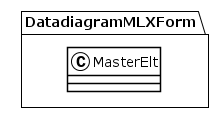

The diagram above was rendered by PlantUML. Its source (embedded in the PNG):
@startuml
!theme plain
package DatadiagramMLXForm {
class MasterElt {
}
}
@enduml